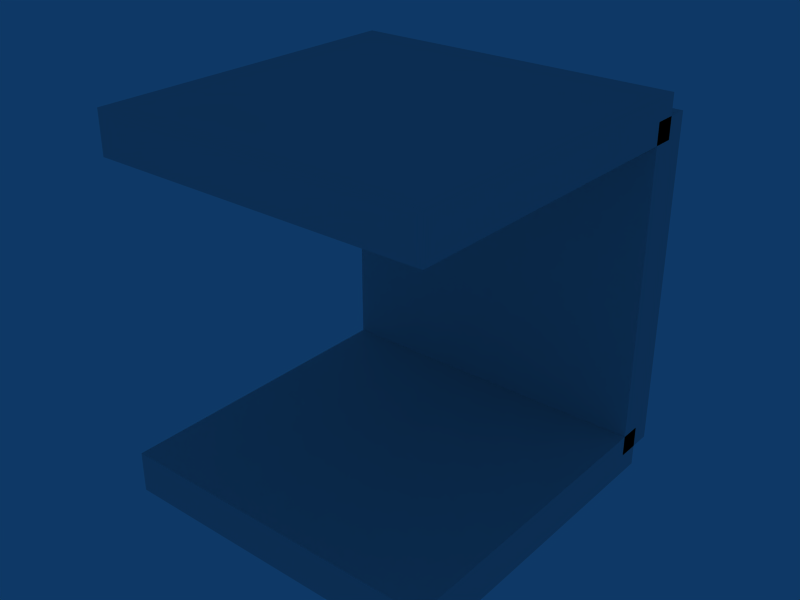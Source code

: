 # Source: room-side.blend  (saved by Blender 2.49.2; exported with 4.5.12 LTS)
import bpy
from mathutils import Matrix  # noqa: F401  (used for matrix-valued properties, if any)

bpy.ops.wm.read_factory_settings(use_empty=True)
scene = bpy.context.scene
scene.name = 'Scene'

# ---- collections
col_collection_1 = bpy.data.collections.new('Collection 1'); scene.collection.children.link(col_collection_1)

# ---- materials (node trees are filled in below, after node groups)
mat_material = bpy.data.materials.new('Material')
mat_material.alpha_threshold = 0.0
mat_material.roughness = 0.5
mat_material.line_color = (0.0, 0.0, 0.0, 1.0)

# ---- material node trees

# ---- world
world_world = bpy.data.worlds.new('World'); scene.world = world_world
world_world.color = (0.05656, 0.2208, 0.4)
world_world.use_sun_shadow = False
world_world.sun_shadow_jitter_overblur = 0.0
world_world.cycles.sampling_method = 'MANUAL'
world_world.cycles.sample_map_resolution = 256

# ---- meshes
me_cube = bpy.data.meshes.new('Cube')
me_cube.from_pydata([(8.0, 8.0, -1.0), (8.0, -8.0, -1.0), (-8.0, -8.0, -1.0), (-8.0, 8.0, -1.0), (8.0, 8.0, 1.0), (8.0, -8.0, 1.0), (-8.0, -8.0, 1.0), (-8.0, 8.0, 1.0), (-8.0, 8.0, 17.0), (-8.0, -8.0, 17.0), (8.0, -8.0, 17.0), (8.0, 8.0, 17.0), (-8.0, 8.0, 15.0), (-8.0, -8.0, 15.0), (8.0, -8.0, 15.0), (8.0, 8.0, 15.0), (8.0, 9.0, 16.0), (8.0, 9.0, 0.0), (-8.0, 9.0, 1.907e-06), (-8.0, 9.0, 16.0), (8.0, 7.0, 16.0), (8.0, 7.0, -4.768e-06), (-8.0, 7.0, 2.861e-06), (-8.0, 7.0, 16.0)], [], [(0, 1, 2, 3), (4, 7, 6, 5), (0, 4, 5, 1), (1, 5, 6, 2), (2, 6, 7, 3), (4, 0, 3, 7), (12, 8, 11, 15), (13, 9, 8, 12), (14, 10, 9, 13), (15, 11, 10, 14), (11, 8, 9, 10), (13, 12, 15, 14), (18, 19, 16, 17), (20, 23, 22, 21), (16, 20, 21, 17), (17, 21, 22, 18), (18, 22, 23, 19), (19, 23, 20, 16)])
me_cube.materials.append(mat_material)
me_cube.use_remesh_preserve_volume = False
me_cube.use_remesh_preserve_attributes = False
me_cube.use_mirror_vertex_groups = False
me_cube.update()

# ---- objects
ob_cube = bpy.data.objects.new('Cube', me_cube)

# ---- transforms, parenting, visibility, modifiers, constraints
ob_cube.location = (0.0, 0.0, 0.0)
ob_cube.lock_rotations_4d = False
ob_cube.empty_display_type = 'ARROWS'
ob_cube.color = (0.0, 0.0, 0.0, 1.0)
ob_cube.lineart.crease_threshold = 0.0

# ---- collection membership
col_collection_1.objects.link(ob_cube)

# ---- scene / render settings (as saved in the file)
scene.frame_start = 1; scene.frame_end = 250; scene.frame_set(1)
scene.render.engine = 'BLENDER_EEVEE_NEXT'
scene.render.image_settings.file_format = 'JPEG'
scene.render.image_settings.color_mode = 'RGB'
scene.render.image_settings.compression = 90
scene.render.resolution_x = 800
scene.render.resolution_y = 600
scene.render.pixel_aspect_x = 100.0
scene.render.pixel_aspect_y = 100.0
scene.render.fps = 25
scene.render.dither_intensity = 0.0
scene.render.use_compositing = False
scene.render.use_sequencer = False
scene.render.bake_margin = 2
scene.render.bake_bias = 0.0
scene.render.use_stamp_time = False
scene.render.use_stamp_date = False
scene.render.use_stamp_frame = False
scene.render.use_stamp_camera = False
scene.render.use_stamp_scene = False
scene.render.use_stamp_filename = False
scene.render.use_stamp_render_time = False
scene.render.stamp_font_size = 0
scene.cycles.use_denoising = False
scene.cycles.samples = 10
scene.cycles.sampling_pattern = 'TABULATED_SOBOL'
scene.cycles.light_sampling_threshold = 0.0
scene.cycles.use_adaptive_sampling = False
scene.cycles.use_light_tree = False
scene.cycles.blur_glossy = 0.0
scene.cycles.volume_bounces = 1
scene.cycles.pixel_filter_type = 'GAUSSIAN'
scene.cycles.sample_clamp_indirect = 0.0
scene.view_settings.view_transform = 'Raw'
bpy.context.view_layer.update()

# ---- added for rendering (the .blend has no active camera): camera
cam_auto = bpy.data.cameras.new('AutoCamera')
cam_auto.lens = 50.0
cam_auto.sensor_width = 36.0
cam_auto.clip_end = 1000.0
ob_auto_camera = bpy.data.objects.new('AutoCamera', cam_auto)
scene.collection.objects.link(ob_auto_camera)
ob_auto_camera.location = (27.2745, -32.2294, 29.8196)
ob_auto_camera.rotation_euler = (1.09748, -7.21219e-08, 0.694738)
scene.camera = ob_auto_camera
bpy.context.view_layer.update()

